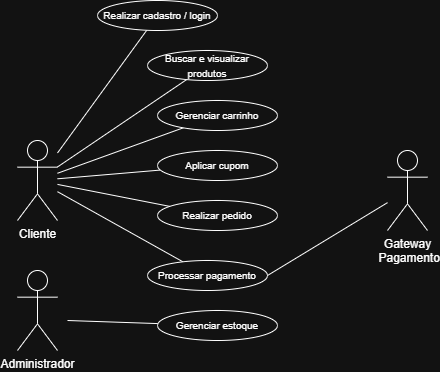

The diagram above was exported from draw.io. Its source (the exported page's mxGraphModel, read from the mxfile embedded in the PNG):
<mxGraphModel dx="688" dy="378" grid="1" gridSize="10" guides="1" tooltips="1" connect="1" arrows="1" fold="1" page="1" pageScale="1" pageWidth="827" pageHeight="1169" math="0" shadow="0">
  <root>
    <mxCell id="0" />
    <mxCell id="1" parent="0" />
    <mxCell id="sNhJpqInChndYaUWubqx-2" edge="1" parent="1" source="sNhJpqInChndYaUWubqx-1" style="rounded=0;orthogonalLoop=1;jettySize=auto;html=1;endArrow=none;endFill=0;" target="sNhJpqInChndYaUWubqx-10">
      <mxGeometry relative="1" as="geometry">
        <mxPoint x="390" y="230" as="targetPoint" />
      </mxGeometry>
    </mxCell>
    <mxCell id="sNhJpqInChndYaUWubqx-4" edge="1" parent="1" source="sNhJpqInChndYaUWubqx-1" style="rounded=0;orthogonalLoop=1;jettySize=auto;html=1;endArrow=none;endFill=0;" target="sNhJpqInChndYaUWubqx-5">
      <mxGeometry relative="1" as="geometry">
        <mxPoint x="370" y="120" as="targetPoint" />
      </mxGeometry>
    </mxCell>
    <mxCell id="sNhJpqInChndYaUWubqx-6" edge="1" parent="1" source="sNhJpqInChndYaUWubqx-1" style="rounded=0;orthogonalLoop=1;jettySize=auto;html=1;endArrow=none;endFill=0;" target="sNhJpqInChndYaUWubqx-7">
      <mxGeometry relative="1" as="geometry">
        <mxPoint x="390" y="180" as="targetPoint" />
      </mxGeometry>
    </mxCell>
    <mxCell id="sNhJpqInChndYaUWubqx-8" edge="1" parent="1" source="sNhJpqInChndYaUWubqx-1" style="rounded=0;orthogonalLoop=1;jettySize=auto;html=1;endArrow=none;endFill=0;" target="sNhJpqInChndYaUWubqx-9">
      <mxGeometry relative="1" as="geometry">
        <mxPoint x="390" y="200" as="targetPoint" />
      </mxGeometry>
    </mxCell>
    <mxCell id="sNhJpqInChndYaUWubqx-11" edge="1" parent="1" source="sNhJpqInChndYaUWubqx-1" style="rounded=0;orthogonalLoop=1;jettySize=auto;html=1;endArrow=none;endFill=0;" target="sNhJpqInChndYaUWubqx-12">
      <mxGeometry relative="1" as="geometry">
        <mxPoint x="360" y="260" as="targetPoint" />
      </mxGeometry>
    </mxCell>
    <mxCell id="sNhJpqInChndYaUWubqx-13" edge="1" parent="1" source="sNhJpqInChndYaUWubqx-1" style="rounded=0;orthogonalLoop=1;jettySize=auto;html=1;endArrow=none;endFill=0;" target="sNhJpqInChndYaUWubqx-14">
      <mxGeometry relative="1" as="geometry">
        <mxPoint x="350" y="310" as="targetPoint" />
      </mxGeometry>
    </mxCell>
    <mxCell id="sNhJpqInChndYaUWubqx-1" parent="1" style="shape=umlActor;verticalLabelPosition=bottom;verticalAlign=top;html=1;outlineConnect=0;" value="Cliente&lt;div&gt;&lt;br&gt;&lt;/div&gt;" vertex="1">
      <mxGeometry height="80" width="40" x="190" y="190" as="geometry" />
    </mxCell>
    <mxCell id="sNhJpqInChndYaUWubqx-5" parent="1" style="ellipse;whiteSpace=wrap;html=1;" value="&lt;font style=&quot;font-size: 10px;&quot;&gt;Realizar cadastro / login&lt;/font&gt;" vertex="1">
      <mxGeometry height="30" width="120" x="270" y="50" as="geometry" />
    </mxCell>
    <mxCell id="sNhJpqInChndYaUWubqx-7" parent="1" style="ellipse;whiteSpace=wrap;html=1;" value="&lt;font style=&quot;font-size: 10px;&quot;&gt;Buscar e visualizar produtos&lt;/font&gt;" vertex="1">
      <mxGeometry height="30" width="120" x="320" y="100" as="geometry" />
    </mxCell>
    <mxCell id="sNhJpqInChndYaUWubqx-9" parent="1" style="ellipse;whiteSpace=wrap;html=1;" value="&lt;font style=&quot;font-size: 10px;&quot;&gt;Gerenciar carrinho&lt;/font&gt;" vertex="1">
      <mxGeometry height="30" width="120" x="330" y="150" as="geometry" />
    </mxCell>
    <mxCell id="sNhJpqInChndYaUWubqx-10" parent="1" style="ellipse;whiteSpace=wrap;html=1;" value="&lt;font style=&quot;font-size: 10px;&quot;&gt;Aplicar cupom&lt;/font&gt;" vertex="1">
      <mxGeometry height="30" width="120" x="330" y="200" as="geometry" />
    </mxCell>
    <mxCell id="sNhJpqInChndYaUWubqx-12" parent="1" style="ellipse;whiteSpace=wrap;html=1;" value="&lt;font style=&quot;font-size: 10px;&quot;&gt;Realizar pedido&lt;/font&gt;" vertex="1">
      <mxGeometry height="30" width="120" x="330" y="250" as="geometry" />
    </mxCell>
    <mxCell id="sNhJpqInChndYaUWubqx-14" parent="1" style="ellipse;whiteSpace=wrap;html=1;" value="&lt;font style=&quot;font-size: 10px;&quot;&gt;Processar pagamento&lt;/font&gt;" vertex="1">
      <mxGeometry height="30" width="120" x="320" y="310" as="geometry" />
    </mxCell>
    <mxCell id="sNhJpqInChndYaUWubqx-20" edge="1" parent="1" source="sNhJpqInChndYaUWubqx-16" style="rounded=0;orthogonalLoop=1;jettySize=auto;html=1;entryX=1;entryY=0.5;entryDx=0;entryDy=0;endArrow=none;endFill=0;" target="sNhJpqInChndYaUWubqx-14">
      <mxGeometry relative="1" as="geometry" />
    </mxCell>
    <mxCell id="sNhJpqInChndYaUWubqx-16" parent="1" style="shape=umlActor;verticalLabelPosition=bottom;verticalAlign=top;html=1;outlineConnect=0;" value="Gateway&lt;div&gt;&amp;nbsp;Pagamento&lt;/div&gt;" vertex="1">
      <mxGeometry height="80" width="40" x="560" y="200" as="geometry" />
    </mxCell>
    <mxCell id="sNhJpqInChndYaUWubqx-23" edge="1" parent="1" style="rounded=0;orthogonalLoop=1;jettySize=auto;html=1;endArrow=none;endFill=0;" target="sNhJpqInChndYaUWubqx-25">
      <mxGeometry relative="1" as="geometry">
        <mxPoint x="240" y="370" as="sourcePoint" />
        <mxPoint x="360" y="360" as="targetPoint" />
      </mxGeometry>
    </mxCell>
    <mxCell id="sNhJpqInChndYaUWubqx-22" parent="1" style="shape=umlActor;verticalLabelPosition=bottom;verticalAlign=top;html=1;outlineConnect=0;" value="&lt;div&gt;Administrador&lt;/div&gt;" vertex="1">
      <mxGeometry height="80" width="40" x="190" y="320" as="geometry" />
    </mxCell>
    <mxCell id="sNhJpqInChndYaUWubqx-25" parent="1" style="ellipse;whiteSpace=wrap;html=1;" value="&lt;font style=&quot;font-size: 10px;&quot;&gt;Gerenciar estoque&lt;/font&gt;" vertex="1">
      <mxGeometry height="30" width="120" x="330" y="360" as="geometry" />
    </mxCell>
  </root>
</mxGraphModel>